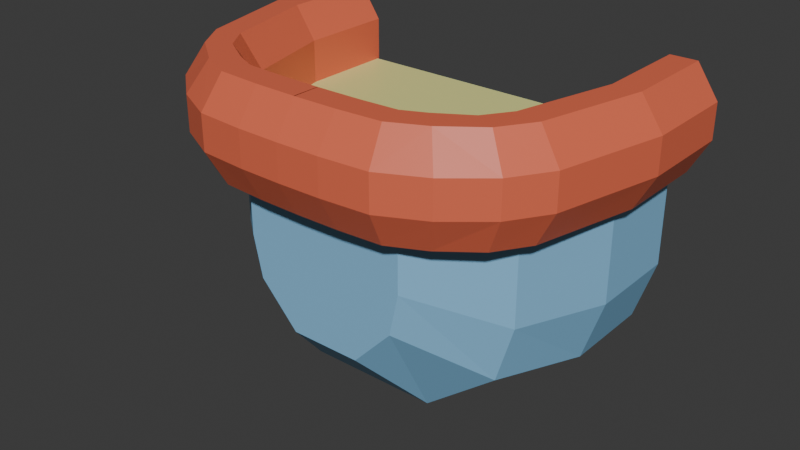 # Source: hull-stern.blend  (saved by Blender 4.5.90; exported with 4.5.12 LTS)
import bpy
from mathutils import Matrix  # noqa: F401  (used for matrix-valued properties, if any)

bpy.ops.wm.read_factory_settings(use_empty=True)
scene = bpy.context.scene
scene.name = 'Scene'

# ---- materials (node trees are filled in below, after node groups)
mat_primary = bpy.data.materials.new('primary')
mat_detail = bpy.data.materials.new('detail')
mat_secondary = bpy.data.materials.new('secondary')

# ---- material node trees
mat_primary.use_nodes = True; mat_primary.node_tree.nodes.clear()
_N = mat_primary.node_tree.nodes; _L = mat_primary.node_tree.links
n0 = _N.new('ShaderNodeBsdfPrincipled'); n0.name = 'Principled BSDF'; n0.location = (-200, 100)
n0.inputs[0].default_value = (0.2441, 0.538, 0.8, 1.0)
n0.inputs[10].default_value = 0.005
n1 = _N.new('ShaderNodeOutputMaterial'); n1.name = 'Material Output'; n1.location = (200, 100)
_L.new(n0.outputs[0], n1.inputs[0])
n1.is_active_output = True
mat_detail.use_nodes = True; mat_detail.node_tree.nodes.clear()
_N = mat_detail.node_tree.nodes; _L = mat_detail.node_tree.links
n0 = _N.new('ShaderNodeBsdfPrincipled'); n0.name = 'Principled BSDF'; n0.location = (-200, 100)
n0.inputs[0].default_value = (0.8, 0.1543, 0.07715, 1.0)
n0.inputs[10].default_value = 0.005
n1 = _N.new('ShaderNodeOutputMaterial'); n1.name = 'Material Output'; n1.location = (200, 100)
_L.new(n0.outputs[0], n1.inputs[0])
n1.is_active_output = True
mat_secondary.use_nodes = True; mat_secondary.node_tree.nodes.clear()
_N = mat_secondary.node_tree.nodes; _L = mat_secondary.node_tree.links
n0 = _N.new('ShaderNodeBsdfPrincipled'); n0.name = 'Principled BSDF'; n0.location = (-200, 100)
n0.inputs[0].default_value = (0.7918, 0.8, 0.293, 1.0)
n0.inputs[10].default_value = 0.005
n1 = _N.new('ShaderNodeOutputMaterial'); n1.name = 'Material Output'; n1.location = (200, 100)
_L.new(n0.outputs[0], n1.inputs[0])
n1.is_active_output = True

# ---- world
world_world = bpy.data.worlds.new('World'); scene.world = world_world
world_world.use_nodes = True; world_world.node_tree.nodes.clear()
_N = world_world.node_tree.nodes; _L = world_world.node_tree.links
n0 = _N.new('ShaderNodeOutputWorld'); n0.name = 'World Output'; n0.location = (200, 100)
n1 = _N.new('ShaderNodeBackground'); n1.name = 'Background'; n1.location = (-200, 100)
n1.inputs[0].default_value = (0.05088, 0.05088, 0.05088, 1.0)
_L.new(n1.outputs[0], n0.inputs[0])
n0.is_active_output = True
world_world.color = (0.05088, 0.05088, 0.05088)
world_world.sun_shadow_jitter_overblur = 0.0

# ---- meshes
me_cube = bpy.data.meshes.new('Cube')
me_cube.from_pydata([(-0.571, -1.893, -0.5903), (-1.341, -1.893, 2.072), (-1.277, 2.107, -1.909), (-3.0, 2.107, 2.084), (0.571, -1.893, -0.5903), (1.341, -1.893, 2.072), (1.277, 2.107, -1.909), (3.0, 2.107, 2.084), (-1.341, -1.893, 0.7413), (-3.0, 2.107, 0.0914), (3.0, 2.107, 0.0914), (1.341, -1.893, 0.7413), (-2.271e-08, 2.107, -1.909), (-2.271e-08, 2.107, 2.084), (-2.643e-08, -1.893, -0.5903), (-2.643e-08, -1.893, 2.072), (-2.271e-08, -1.893, 0.7413), (-2.271e-08, 2.107, 0.0914), (-2.672, 2.107, -0.9086), (2.672, 2.107, -0.9086), (1.195, -1.893, 0.07551), (-1.195, -1.893, 0.07551), (-2.271e-08, 2.107, -0.9086), (-2.271e-08, -1.893, 0.07551), (-1.065, -0.8929, -1.644), (-2.503, -0.8929, 2.084), (1.065, -0.8929, -1.644), (2.503, -0.8929, 2.084), (2.503, -0.8929, 0.2112), (-2.503, -0.8929, 0.2112), (-2.271e-08, -0.8929, -1.644), (-2.229, -0.8929, -0.7164), (2.229, -0.8929, -0.7164), (-3.0, 0.6071, 2.084), (1.277, 0.6071, -1.909), (-3.0, 0.6071, 0.0914), (-2.672, 0.6071, -0.9086), (-1.277, 0.6071, -1.909), (3.0, 0.6071, 2.084), (3.0, 0.6071, 0.0914), (-2.271e-08, 0.6071, -1.909), (2.672, 0.6071, -0.9086)], [], [(35, 33, 3, 9), (17, 13, 7, 10), (28, 27, 5, 11), (16, 15, 1, 8), (30, 26, 4, 14), (23, 16, 8, 21), (32, 28, 11, 20), (22, 17, 10, 19), (36, 35, 9, 18), (18, 9, 17, 22), (20, 11, 16, 23), (24, 30, 14, 0), (11, 5, 15, 16), (9, 3, 13, 17), (4, 20, 23, 14), (2, 18, 22, 12), (37, 36, 18, 2), (12, 22, 19, 6), (26, 32, 20, 4), (14, 23, 21, 0), (34, 41, 32, 26), (0, 21, 31, 24), (37, 40, 30, 24), (21, 8, 29, 31), (41, 39, 28, 32), (40, 34, 26, 30), (39, 38, 27, 28), (8, 1, 25, 29), (10, 7, 38, 39), (12, 6, 34, 40), (19, 10, 39, 41), (2, 12, 40, 37), (6, 19, 41, 34), (24, 31, 36, 37), (31, 29, 35, 36), (29, 25, 33, 35)])
_uv = me_cube.uv_layers.new(name='UVMap')
_uv.uv.foreach_set('vector', [0.5, 0.1562, 0.625, 0.1562, 0.625, 0.25, 0.5, 0.25, 0.5, 0.375, 0.625, 0.375, 0.625, 0.5, 0.5, 0.5, 0.5, 0.6875, 0.625, 0.6875, 0.625, 0.75, 0.5, 0.75, 0.5, 0.875, 0.625, 0.875, 0.625, 1.0, 0.5, 1.0, 0.25, 0.6875, 0.375, 0.6875, 0.375, 0.75, 0.25, 0.75, 0.4375, 0.875, 0.5, 0.875, 0.5, 1.0, 0.4375, 1.0, 0.4375, 0.6875, 0.5, 0.6875, 0.5, 0.75, 0.4375, 0.75, 0.4375, 0.375, 0.5, 0.375, 0.5, 0.5, 0.4375, 0.5, 0.4375, 0.1562, 0.5, 0.1562, 0.5, 0.25, 0.4375, 0.25, 0.4375, 0.25, 0.5, 0.25, 0.5, 0.375, 0.4375, 0.375, 0.4375, 0.75, 0.5, 0.75, 0.5, 0.875, 0.4375, 0.875, 0.125, 0.6875, 0.25, 0.6875, 0.25, 0.75, 0.125, 0.75, 0.5, 0.75, 0.625, 0.75, 0.625, 0.875, 0.5, 0.875, 0.5, 0.25, 0.625, 0.25, 0.625, 0.375, 0.5, 0.375, 0.375, 0.75, 0.4375, 0.75, 0.4375, 0.875, 0.375, 0.875, 0.375, 0.25, 0.4375, 0.25, 0.4375, 0.375, 0.375, 0.375, 0.375, 0.1562, 0.4375, 0.1562, 0.4375, 0.25, 0.375, 0.25, 0.375, 0.375, 0.4375, 0.375, 0.4375, 0.5, 0.375, 0.5, 0.375, 0.6875, 0.4375, 0.6875, 0.4375, 0.75, 0.375, 0.75, 0.375, 0.875, 0.4375, 0.875, 0.4375, 1.0, 0.375, 1.0, 0.375, 0.5938, 0.4375, 0.5938, 0.4375, 0.6875, 0.375, 0.6875, 0.375, 0.0, 0.4375, 0.0, 0.4375, 0.0625, 0.375, 0.0625, 0.125, 0.5938, 0.25, 0.5938, 0.25, 0.6875, 0.125, 0.6875, 0.4375, 0.0, 0.5, 0.0, 0.5, 0.0625, 0.4375, 0.0625, 0.4375, 0.5938, 0.5, 0.5938, 0.5, 0.6875, 0.4375, 0.6875, 0.25, 0.5938, 0.375, 0.5938, 0.375, 0.6875, 0.25, 0.6875, 0.5, 0.5938, 0.625, 0.5938, 0.625, 0.6875, 0.5, 0.6875, 0.5, 0.0, 0.625, 0.0, 0.625, 0.0625, 0.5, 0.0625, 0.5, 0.5, 0.625, 0.5, 0.625, 0.5938, 0.5, 0.5938, 0.25, 0.5, 0.375, 0.5, 0.375, 0.5938, 0.25, 0.5938, 0.4375, 0.5, 0.5, 0.5, 0.5, 0.5938, 0.4375, 0.5938, 0.125, 0.5, 0.25, 0.5, 0.25, 0.5938, 0.125, 0.5938, 0.375, 0.5, 0.4375, 0.5, 0.4375, 0.5938, 0.375, 0.5938, 0.375, 0.0625, 0.4375, 0.0625, 0.4375, 0.1562, 0.375, 0.1562, 0.4375, 0.0625, 0.5, 0.0625, 0.5, 0.1562, 0.4375, 0.1562, 0.5, 0.0625, 0.625, 0.0625, 0.625, 0.1562, 0.5, 0.1562])
me_cube.materials.append(mat_primary)
me_cube.update()
me_cube_001 = bpy.data.meshes.new('Cube.001')
me_cube_001.from_pydata([(-1.937, -1.099, -0.8224), (-3.245, 3.032, -0.8224), (-1.396, -0.5051, -0.8224), (-2.442, 3.032, -0.8224), (-1.913, -1.073, 0.7982), (-2.145, -1.328, 0.2957), (-3.21, 3.032, 0.7982), (-3.555, 3.032, 0.2957), (-1.628, -0.7603, 0.7982), (-1.396, -0.5051, 0.2957), (-2.787, 3.032, 0.7982), (-2.442, 3.032, 0.2957), (-1.396, -0.5051, -0.2634), (-2.145, -1.328, -0.2634), (-3.555, 3.032, -0.2634), (-2.442, 3.032, -0.2634), (-2.999, 3.032, -0.8224), (-1.771, -0.9166, -0.8224), (-2.999, 3.032, 0.7982), (-2.999, 3.032, 0.2957), (-1.771, -0.9166, 0.7982), (-0.6854, -0.6078, -0.8224), (-2.999, 3.032, -0.2634), (-0.6851, -1.411, -0.8224), (-3.245, 1.498, -0.8224), (-2.442, 1.498, -0.8224), (-3.21, 1.498, 0.7982), (-3.555, 1.498, 0.2957), (-2.787, 1.498, 0.7982), (-2.442, 1.498, 0.2957), (-2.442, 1.498, -0.2634), (-3.555, 1.498, -0.2634), (-2.999, 1.498, 0.7982), (-2.999, 1.498, -0.8224), (-2.84, -0.154, -0.8224), (-3.143, -0.2195, 0.2957), (-2.392, -0.05726, 0.7982), (-2.055, 0.01566, -0.2634), (-2.599, -0.1019, 0.7982), (-2.599, -0.1019, -0.8224), (-2.055, 0.01566, -0.8224), (-2.805, -0.1466, 0.7982), (-2.055, 0.01566, 0.2957), (-3.143, -0.2195, -0.2634), (-1.385, -1.365, -0.8224), (-1.198, -0.5836, -0.8224), (-1.377, -1.331, 0.7982), (-1.457, -1.666, 0.2957), (-1.279, -0.9192, 0.7982), (-1.198, -0.5836, 0.2957), (-1.198, -0.5836, -0.2634), (-1.457, -1.666, -0.2634), (-1.328, -1.125, -0.8224), (-1.328, -1.125, 0.7982), (0.006834, -1.422, -0.8224), (0.002986, -0.6184, -0.8224), (-0.6851, -1.376, 0.7982), (-0.685, -1.721, 0.2957), (-0.6853, -0.9529, 0.7982), (-0.6854, -0.6078, 0.2957), (-0.6854, -0.6078, -0.2634), (-0.685, -1.721, -0.2634), (-0.6852, -1.164, -0.8224), (-0.6852, -1.164, 0.7982), (-2.757, -0.8196, 0.2957), (-2.501, -0.6722, -0.8224), (0.006665, -1.386, 0.7982), (0.008318, -1.732, 0.2957), (0.004639, -0.9635, 0.7982), (0.002986, -0.6184, 0.2957), (0.002986, -0.6184, -0.2634), (0.008318, -1.732, -0.2634), (0.005652, -1.175, -0.8224), (0.005652, -1.175, 0.7982), (0.005652, -1.175, 0.2957), (0.005652, -1.175, -0.2634), (-2.123, -0.4545, 0.7982), (-1.838, -0.2904, -0.2634), (-2.297, -0.555, 0.7982), (-2.297, -0.555, -0.8224), (-1.838, -0.2904, -0.8224), (-2.472, -0.6555, 0.7982), (-1.838, -0.2904, 0.2957), (-2.757, -0.8196, -0.2634), (1.937, -1.099, -0.8224), (3.245, 3.032, -0.8224), (1.396, -0.5051, -0.8224), (2.442, 3.032, -0.8224), (1.913, -1.073, 0.7982), (2.145, -1.328, 0.2957), (3.21, 3.032, 0.7982), (3.555, 3.032, 0.2957), (1.628, -0.7603, 0.7982), (1.396, -0.5051, 0.2957), (2.787, 3.032, 0.7982), (2.442, 3.032, 0.2957), (1.396, -0.5051, -0.2634), (2.145, -1.328, -0.2634), (3.555, 3.032, -0.2634), (2.442, 3.032, -0.2634), (2.999, 3.032, -0.8224), (1.771, -0.9166, -0.8224), (2.999, 3.032, 0.7982), (2.999, 3.032, 0.2957), (1.771, -0.9166, 0.7982), (0.6854, -0.6078, -0.8224), (2.999, 3.032, -0.2634), (0.6851, -1.411, -0.8224), (3.245, 1.498, -0.8224), (2.442, 1.498, -0.8224), (3.21, 1.498, 0.7982), (3.555, 1.498, 0.2957), (2.787, 1.498, 0.7982), (2.442, 1.498, 0.2957), (2.442, 1.498, -0.2634), (3.555, 1.498, -0.2634), (2.999, 1.498, 0.7982), (2.999, 1.498, -0.8224), (2.84, -0.154, -0.8224), (3.143, -0.2195, 0.2957), (2.392, -0.05726, 0.7982), (2.055, 0.01566, -0.2634), (2.599, -0.1019, 0.7982), (2.599, -0.1019, -0.8224), (2.055, 0.01566, -0.8224), (2.805, -0.1466, 0.7982), (2.055, 0.01566, 0.2957), (3.143, -0.2195, -0.2634), (1.385, -1.365, -0.8224), (1.198, -0.5836, -0.8224), (1.377, -1.331, 0.7982), (1.457, -1.666, 0.2957), (1.279, -0.9192, 0.7982), (1.198, -0.5836, 0.2957), (1.198, -0.5836, -0.2634), (1.457, -1.666, -0.2634), (1.328, -1.125, -0.8224), (1.328, -1.125, 0.7982), (-0.006833, -1.422, -0.8224), (-0.002986, -0.6184, -0.8224), (0.6851, -1.376, 0.7982), (0.685, -1.721, 0.2957), (0.6853, -0.9529, 0.7982), (0.6854, -0.6078, 0.2957), (0.6854, -0.6078, -0.2634), (0.685, -1.721, -0.2634), (0.6852, -1.164, -0.8224), (0.6852, -1.164, 0.7982), (2.757, -0.8196, 0.2957), (2.501, -0.6722, -0.8224), (-0.006665, -1.386, 0.7982), (-0.008318, -1.732, 0.2957), (-0.004639, -0.9635, 0.7982), (-0.002986, -0.6184, 0.2957), (-0.002986, -0.6184, -0.2634), (-0.008318, -1.732, -0.2634), (-0.005652, -1.175, -0.8224), (-0.005652, -1.175, 0.7982), (-0.005652, -1.175, 0.2957), (-0.005652, -1.175, -0.2634), (2.123, -0.4545, 0.7982), (1.838, -0.2904, -0.2634), (2.297, -0.555, 0.7982), (2.297, -0.555, -0.8224), (1.838, -0.2904, -0.8224), (2.472, -0.6555, 0.7982), (1.838, -0.2904, 0.2957), (2.757, -0.8196, -0.2634)], [], [(79, 80, 2, 17), (26, 6, 7, 27), (18, 10, 11, 19), (76, 8, 9, 82), (0, 17, 52, 44), (9, 8, 48, 49), (31, 27, 7, 14), (78, 81, 4, 20), (22, 19, 11, 15), (77, 82, 9, 12), (80, 77, 12, 2), (16, 22, 15, 3), (24, 31, 14, 1), (8, 20, 53, 48), (5, 13, 51, 47), (1, 14, 22, 16), (14, 7, 19, 22), (76, 78, 20, 8), (4, 5, 47, 46), (20, 4, 46, 53), (6, 18, 19, 7), (65, 79, 17, 0), (1, 16, 33, 24), (10, 18, 32, 28), (34, 43, 31, 24), (3, 15, 30, 25), (15, 11, 29, 30), (18, 6, 26, 32), (43, 35, 27, 31), (10, 28, 29, 11), (41, 26, 27, 35), (16, 3, 25, 33), (81, 41, 35, 64), (83, 64, 35, 43), (65, 83, 43, 34), (24, 33, 39, 34), (28, 32, 38, 36), (25, 30, 37, 40), (30, 29, 42, 37), (32, 26, 41, 38), (28, 36, 42, 29), (33, 25, 40, 39), (52, 45, 21, 62), (44, 52, 62, 23), (53, 46, 56, 63), (51, 44, 23, 61), (49, 48, 58, 59), (50, 49, 59, 60), (12, 9, 49, 50), (17, 2, 45, 52), (2, 12, 50, 45), (13, 0, 44, 51), (21, 60, 70, 55), (62, 21, 55, 72), (23, 62, 72, 54), (63, 56, 66, 73), (61, 23, 54, 71), (59, 58, 68, 69), (45, 50, 60, 21), (48, 53, 63, 58), (46, 47, 57, 56), (47, 51, 61, 57), (73, 66, 67, 74), (75, 74, 67, 71), (72, 75, 71, 54), (55, 70, 75, 72), (70, 69, 74, 75), (68, 73, 74, 69), (58, 63, 73, 68), (56, 57, 67, 66), (57, 61, 71, 67), (60, 59, 69, 70), (0, 13, 83, 65), (13, 5, 64, 83), (4, 81, 64, 5), (34, 39, 79, 65), (36, 38, 78, 76), (40, 37, 77, 80), (37, 42, 82, 77), (38, 41, 81, 78), (36, 76, 82, 42), (39, 40, 80, 79), (163, 101, 86, 164), (110, 111, 91, 90), (102, 103, 95, 94), (160, 166, 93, 92), (84, 128, 136, 101), (93, 133, 132, 92), (115, 98, 91, 111), (162, 104, 88, 165), (106, 99, 95, 103), (161, 96, 93, 166), (164, 86, 96, 161), (100, 87, 99, 106), (108, 85, 98, 115), (92, 132, 137, 104), (89, 131, 135, 97), (85, 100, 106, 98), (98, 106, 103, 91), (160, 92, 104, 162), (88, 130, 131, 89), (104, 137, 130, 88), (90, 91, 103, 102), (149, 84, 101, 163), (85, 108, 117, 100), (94, 112, 116, 102), (118, 108, 115, 127), (87, 109, 114, 99), (99, 114, 113, 95), (102, 116, 110, 90), (127, 115, 111, 119), (94, 95, 113, 112), (125, 119, 111, 110), (100, 117, 109, 87), (165, 148, 119, 125), (167, 127, 119, 148), (149, 118, 127, 167), (108, 118, 123, 117), (112, 120, 122, 116), (109, 124, 121, 114), (114, 121, 126, 113), (116, 122, 125, 110), (112, 113, 126, 120), (117, 123, 124, 109), (136, 146, 105, 129), (128, 107, 146, 136), (137, 147, 140, 130), (135, 145, 107, 128), (133, 143, 142, 132), (134, 144, 143, 133), (96, 134, 133, 93), (101, 136, 129, 86), (86, 129, 134, 96), (97, 135, 128, 84), (105, 139, 154, 144), (146, 156, 139, 105), (107, 138, 156, 146), (147, 157, 150, 140), (145, 155, 138, 107), (143, 153, 152, 142), (129, 105, 144, 134), (132, 142, 147, 137), (130, 140, 141, 131), (131, 141, 145, 135), (157, 158, 151, 150), (159, 155, 151, 158), (156, 138, 155, 159), (139, 156, 159, 154), (154, 159, 158, 153), (152, 153, 158, 157), (142, 152, 157, 147), (140, 150, 151, 141), (141, 151, 155, 145), (144, 154, 153, 143), (84, 149, 167, 97), (97, 167, 148, 89), (88, 89, 148, 165), (118, 149, 163, 123), (120, 160, 162, 122), (124, 164, 161, 121), (121, 161, 166, 126), (122, 162, 165, 125), (120, 126, 166, 160), (123, 163, 164, 124)])
_uv = me_cube_001.uv_layers.new(name='UVMap')
_uv.uv.foreach_set('vector', [0.25, 0.7183, 0.375, 0.7183, 0.375, 0.75, 0.25, 0.75, 0.7975, 0.5996, 0.7975, 0.5211, 0.875, 0.5, 0.875, 0.5945, 0.75, 0.5211, 0.7025, 0.5211, 0.5669, 0.5, 0.7209, 0.5, 0.7025, 0.7026, 0.7025, 0.7289, 0.5669, 0.75, 0.5669, 0.7183, 0.125, 0.75, 0.25, 0.75, 0.25, 0.75, 0.125, 0.75, 0.5669, 0.75, 0.7025, 0.7289, 0.7025, 0.7289, 0.5669, 0.75, 0.4612, 0.1555, 0.5475, 0.1555, 0.5475, 0.25, 0.4612, 0.25, 0.75, 0.7026, 0.7975, 0.7026, 0.7975, 0.7289, 0.75, 0.7289, 0.4661, 0.375, 0.5572, 0.375, 0.5669, 0.5, 0.4709, 0.5, 0.4709, 0.7183, 0.5669, 0.7183, 0.5669, 0.75, 0.4709, 0.75, 0.375, 0.7183, 0.4709, 0.7183, 0.4709, 0.75, 0.375, 0.75, 0.375, 0.375, 0.4661, 0.375, 0.4709, 0.5, 0.375, 0.5, 0.375, 0.1555, 0.4612, 0.1555, 0.4612, 0.25, 0.375, 0.25, 0.7025, 0.7289, 0.75, 0.7289, 0.75, 0.7289, 0.7025, 0.7289, 0.5475, 0.0, 0.4612, 0.0, 0.4612, 0.0, 0.5475, 0.0, 0.375, 0.25, 0.4612, 0.25, 0.4661, 0.375, 0.375, 0.375, 0.4612, 0.25, 0.5475, 0.25, 0.5572, 0.375, 0.4661, 0.375, 0.7025, 0.7026, 0.75, 0.7026, 0.75, 0.7289, 0.7025, 0.7289, 0.7975, 0.7289, 0.875, 0.75, 0.875, 0.75, 0.7975, 0.7289, 0.75, 0.7289, 0.7975, 0.7289, 0.7975, 0.7289, 0.75, 0.7289, 0.7975, 0.5211, 0.75, 0.5211, 0.7209, 0.5, 0.875, 0.5, 0.125, 0.7183, 0.25, 0.7183, 0.25, 0.75, 0.125, 0.75, 0.125, 0.5, 0.25, 0.5, 0.25, 0.5945, 0.125, 0.5945, 0.7025, 0.5211, 0.75, 0.5211, 0.75, 0.5996, 0.7025, 0.5996, 0.375, 0.06337, 0.4612, 0.06337, 0.4612, 0.1555, 0.375, 0.1555, 0.375, 0.5, 0.4709, 0.5, 0.4709, 0.5945, 0.375, 0.5945, 0.4709, 0.5, 0.5669, 0.5, 0.5669, 0.5945, 0.4709, 0.5945, 0.75, 0.5211, 0.7975, 0.5211, 0.7975, 0.5996, 0.75, 0.5996, 0.4612, 0.06337, 0.5475, 0.06337, 0.5475, 0.1555, 0.4612, 0.1555, 0.7025, 0.5211, 0.7025, 0.5996, 0.5669, 0.5945, 0.5669, 0.5, 0.7975, 0.6762, 0.7975, 0.5996, 0.875, 0.5945, 0.875, 0.6866, 0.25, 0.5, 0.375, 0.5, 0.375, 0.5945, 0.25, 0.5945, 0.7975, 0.7026, 0.7975, 0.6762, 0.875, 0.6866, 0.875, 0.7183, 0.4612, 0.03168, 0.5475, 0.03168, 0.5475, 0.06337, 0.4612, 0.06337, 0.375, 0.03168, 0.4612, 0.03168, 0.4612, 0.06337, 0.375, 0.06337, 0.125, 0.5945, 0.25, 0.5945, 0.25, 0.6866, 0.125, 0.6866, 0.7025, 0.5996, 0.75, 0.5996, 0.75, 0.6762, 0.7025, 0.6762, 0.375, 0.5945, 0.4709, 0.5945, 0.4709, 0.6866, 0.375, 0.6866, 0.4709, 0.5945, 0.5669, 0.5945, 0.5669, 0.6866, 0.4709, 0.6866, 0.75, 0.5996, 0.7975, 0.5996, 0.7975, 0.6762, 0.75, 0.6762, 0.7025, 0.5996, 0.7025, 0.6762, 0.5669, 0.6866, 0.5669, 0.5945, 0.25, 0.5945, 0.375, 0.5945, 0.375, 0.6866, 0.25, 0.6866, 0.25, 0.75, 0.375, 0.75, 0.375, 0.75, 0.25, 0.75, 0.125, 0.75, 0.25, 0.75, 0.25, 0.75, 0.125, 0.75, 0.75, 0.7289, 0.7975, 0.7289, 0.7975, 0.7289, 0.75, 0.7289, 0.4612, 0.0, 0.375, 0.0, 0.375, 0.0, 0.4612, 0.0, 0.5669, 0.75, 0.7025, 0.7289, 0.7025, 0.7289, 0.5669, 0.75, 0.4709, 0.75, 0.5669, 0.75, 0.5669, 0.75, 0.4709, 0.75, 0.4709, 0.75, 0.5669, 0.75, 0.5669, 0.75, 0.4709, 0.75, 0.25, 0.75, 0.375, 0.75, 0.375, 0.75, 0.25, 0.75, 0.375, 0.75, 0.4709, 0.75, 0.4709, 0.75, 0.375, 0.75, 0.4612, 0.0, 0.375, 0.0, 0.375, 0.0, 0.4612, 0.0, 0.375, 0.75, 0.4709, 0.75, 0.4709, 0.75, 0.375, 0.75, 0.25, 0.75, 0.375, 0.75, 0.375, 0.75, 0.25, 0.75, 0.125, 0.75, 0.25, 0.75, 0.25, 0.75, 0.125, 0.75, 0.75, 0.7289, 0.7975, 0.7289, 0.7975, 0.7289, 0.75, 0.7289, 0.4612, 0.0, 0.375, 0.0, 0.375, 0.0, 0.4612, 0.0, 0.5669, 0.75, 0.7025, 0.7289, 0.7025, 0.7289, 0.5669, 0.75, 0.375, 0.75, 0.4709, 0.75, 0.4709, 0.75, 0.375, 0.75, 0.7025, 0.7289, 0.75, 0.7289, 0.75, 0.7289, 0.7025, 0.7289, 0.7975, 0.7289, 0.875, 0.75, 0.875, 0.75, 0.7975, 0.7289, 0.5475, 0.0, 0.4612, 0.0, 0.4612, 0.0, 0.5475, 0.0, 0.75, 0.7289, 0.7975, 0.7289, 0.875, 0.75, 0.7209, 0.75, 0.4661, 0.875, 0.5572, 0.875, 0.5475, 1.0, 0.4612, 1.0, 0.375, 0.875, 0.4661, 0.875, 0.4612, 1.0, 0.375, 1.0, 0.375, 0.75, 0.4709, 0.75, 0.4661, 0.875, 0.375, 0.875, 0.4709, 0.75, 0.5669, 0.75, 0.5572, 0.875, 0.4661, 0.875, 0.7025, 0.7289, 0.75, 0.7289, 0.7209, 0.75, 0.5669, 0.75, 0.7025, 0.7289, 0.75, 0.7289, 0.75, 0.7289, 0.7025, 0.7289, 0.7975, 0.7289, 0.875, 0.75, 0.875, 0.75, 0.7975, 0.7289, 0.5475, 0.0, 0.4612, 0.0, 0.4612, 0.0, 0.5475, 0.0, 0.4709, 0.75, 0.5669, 0.75, 0.5669, 0.75, 0.4709, 0.75, 0.375, 0.0, 0.4612, 0.0, 0.4612, 0.03168, 0.375, 0.03168, 0.4612, 0.0, 0.5475, 0.0, 0.5475, 0.03168, 0.4612, 0.03168, 0.7975, 0.7289, 0.7975, 0.7026, 0.875, 0.7183, 0.875, 0.75, 0.125, 0.6866, 0.25, 0.6866, 0.25, 0.7183, 0.125, 0.7183, 0.7025, 0.6762, 0.75, 0.6762, 0.75, 0.7026, 0.7025, 0.7026, 0.375, 0.6866, 0.4709, 0.6866, 0.4709, 0.7183, 0.375, 0.7183, 0.4709, 0.6866, 0.5669, 0.6866, 0.5669, 0.7183, 0.4709, 0.7183, 0.75, 0.6762, 0.7975, 0.6762, 0.7975, 0.7026, 0.75, 0.7026, 0.7025, 0.6762, 0.7025, 0.7026, 0.5669, 0.7183, 0.5669, 0.6866, 0.25, 0.6866, 0.375, 0.6866, 0.375, 0.7183, 0.25, 0.7183, 0.25, 0.7183, 0.25, 0.75, 0.375, 0.75, 0.375, 0.7183, 0.7975, 0.5996, 0.875, 0.5945, 0.875, 0.5, 0.7975, 0.5211, 0.75, 0.5211, 0.7209, 0.5, 0.5669, 0.5, 0.7025, 0.5211, 0.7025, 0.7026, 0.5669, 0.7183, 0.5669, 0.75, 0.7025, 0.7289, 0.125, 0.75, 0.125, 0.75, 0.25, 0.75, 0.25, 0.75, 0.5669, 0.75, 0.5669, 0.75, 0.7025, 0.7289, 0.7025, 0.7289, 0.4612, 0.1555, 0.4612, 0.25, 0.5475, 0.25, 0.5475, 0.1555, 0.75, 0.7026, 0.75, 0.7289, 0.7975, 0.7289, 0.7975, 0.7026, 0.4661, 0.375, 0.4709, 0.5, 0.5669, 0.5, 0.5572, 0.375, 0.4709, 0.7183, 0.4709, 0.75, 0.5669, 0.75, 0.5669, 0.7183, 0.375, 0.7183, 0.375, 0.75, 0.4709, 0.75, 0.4709, 0.7183, 0.375, 0.375, 0.375, 0.5, 0.4709, 0.5, 0.4661, 0.375, 0.375, 0.1555, 0.375, 0.25, 0.4612, 0.25, 0.4612, 0.1555, 0.7025, 0.7289, 0.7025, 0.7289, 0.75, 0.7289, 0.75, 0.7289, 0.5475, 0.0, 0.5475, 0.0, 0.4612, 0.0, 0.4612, 0.0, 0.375, 0.25, 0.375, 0.375, 0.4661, 0.375, 0.4612, 0.25, 0.4612, 0.25, 0.4661, 0.375, 0.5572, 0.375, 0.5475, 0.25, 0.7025, 0.7026, 0.7025, 0.7289, 0.75, 0.7289, 0.75, 0.7026, 0.7975, 0.7289, 0.7975, 0.7289, 0.875, 0.75, 0.875, 0.75, 0.75, 0.7289, 0.75, 0.7289, 0.7975, 0.7289, 0.7975, 0.7289, 0.7975, 0.5211, 0.875, 0.5, 0.7209, 0.5, 0.75, 0.5211, 0.125, 0.7183, 0.125, 0.75, 0.25, 0.75, 0.25, 0.7183, 0.125, 0.5, 0.125, 0.5945, 0.25, 0.5945, 0.25, 0.5, 0.7025, 0.5211, 0.7025, 0.5996, 0.75, 0.5996, 0.75, 0.5211, 0.375, 0.06337, 0.375, 0.1555, 0.4612, 0.1555, 0.4612, 0.06337, 0.375, 0.5, 0.375, 0.5945, 0.4709, 0.5945, 0.4709, 0.5, 0.4709, 0.5, 0.4709, 0.5945, 0.5669, 0.5945, 0.5669, 0.5, 0.75, 0.5211, 0.75, 0.5996, 0.7975, 0.5996, 0.7975, 0.5211, 0.4612, 0.06337, 0.4612, 0.1555, 0.5475, 0.1555, 0.5475, 0.06337, 0.7025, 0.5211, 0.5669, 0.5, 0.5669, 0.5945, 0.7025, 0.5996, 0.7975, 0.6762, 0.875, 0.6866, 0.875, 0.5945, 0.7975, 0.5996, 0.25, 0.5, 0.25, 0.5945, 0.375, 0.5945, 0.375, 0.5, 0.7975, 0.7026, 0.875, 0.7183, 0.875, 0.6866, 0.7975, 0.6762, 0.4612, 0.03168, 0.4612, 0.06337, 0.5475, 0.06337, 0.5475, 0.03168, 0.375, 0.03168, 0.375, 0.06337, 0.4612, 0.06337, 0.4612, 0.03168, 0.125, 0.5945, 0.125, 0.6866, 0.25, 0.6866, 0.25, 0.5945, 0.7025, 0.5996, 0.7025, 0.6762, 0.75, 0.6762, 0.75, 0.5996, 0.375, 0.5945, 0.375, 0.6866, 0.4709, 0.6866, 0.4709, 0.5945, 0.4709, 0.5945, 0.4709, 0.6866, 0.5669, 0.6866, 0.5669, 0.5945, 0.75, 0.5996, 0.75, 0.6762, 0.7975, 0.6762, 0.7975, 0.5996, 0.7025, 0.5996, 0.5669, 0.5945, 0.5669, 0.6866, 0.7025, 0.6762, 0.25, 0.5945, 0.25, 0.6866, 0.375, 0.6866, 0.375, 0.5945, 0.25, 0.75, 0.25, 0.75, 0.375, 0.75, 0.375, 0.75, 0.125, 0.75, 0.125, 0.75, 0.25, 0.75, 0.25, 0.75, 0.75, 0.7289, 0.75, 0.7289, 0.7975, 0.7289, 0.7975, 0.7289, 0.4612, 0.0, 0.4612, 0.0, 0.375, 0.0, 0.375, 0.0, 0.5669, 0.75, 0.5669, 0.75, 0.7025, 0.7289, 0.7025, 0.7289, 0.4709, 0.75, 0.4709, 0.75, 0.5669, 0.75, 0.5669, 0.75, 0.4709, 0.75, 0.4709, 0.75, 0.5669, 0.75, 0.5669, 0.75, 0.25, 0.75, 0.25, 0.75, 0.375, 0.75, 0.375, 0.75, 0.375, 0.75, 0.375, 0.75, 0.4709, 0.75, 0.4709, 0.75, 0.4612, 0.0, 0.4612, 0.0, 0.375, 0.0, 0.375, 0.0, 0.375, 0.75, 0.375, 0.75, 0.4709, 0.75, 0.4709, 0.75, 0.25, 0.75, 0.25, 0.75, 0.375, 0.75, 0.375, 0.75, 0.125, 0.75, 0.125, 0.75, 0.25, 0.75, 0.25, 0.75, 0.75, 0.7289, 0.75, 0.7289, 0.7975, 0.7289, 0.7975, 0.7289, 0.4612, 0.0, 0.4612, 0.0, 0.375, 0.0, 0.375, 0.0, 0.5669, 0.75, 0.5669, 0.75, 0.7025, 0.7289, 0.7025, 0.7289, 0.375, 0.75, 0.375, 0.75, 0.4709, 0.75, 0.4709, 0.75, 0.7025, 0.7289, 0.7025, 0.7289, 0.75, 0.7289, 0.75, 0.7289, 0.7975, 0.7289, 0.7975, 0.7289, 0.875, 0.75, 0.875, 0.75, 0.5475, 0.0, 0.5475, 0.0, 0.4612, 0.0, 0.4612, 0.0, 0.75, 0.7289, 0.7209, 0.75, 0.875, 0.75, 0.7975, 0.7289, 0.4661, 0.875, 0.4612, 1.0, 0.5475, 1.0, 0.5572, 0.875, 0.375, 0.875, 0.375, 1.0, 0.4612, 1.0, 0.4661, 0.875, 0.375, 0.75, 0.375, 0.875, 0.4661, 0.875, 0.4709, 0.75, 0.4709, 0.75, 0.4661, 0.875, 0.5572, 0.875, 0.5669, 0.75, 0.7025, 0.7289, 0.5669, 0.75, 0.7209, 0.75, 0.75, 0.7289, 0.7025, 0.7289, 0.7025, 0.7289, 0.75, 0.7289, 0.75, 0.7289, 0.7975, 0.7289, 0.7975, 0.7289, 0.875, 0.75, 0.875, 0.75, 0.5475, 0.0, 0.5475, 0.0, 0.4612, 0.0, 0.4612, 0.0, 0.4709, 0.75, 0.4709, 0.75, 0.5669, 0.75, 0.5669, 0.75, 0.375, 0.0, 0.375, 0.03168, 0.4612, 0.03168, 0.4612, 0.0, 0.4612, 0.0, 0.4612, 0.03168, 0.5475, 0.03168, 0.5475, 0.0, 0.7975, 0.7289, 0.875, 0.75, 0.875, 0.7183, 0.7975, 0.7026, 0.125, 0.6866, 0.125, 0.7183, 0.25, 0.7183, 0.25, 0.6866, 0.7025, 0.6762, 0.7025, 0.7026, 0.75, 0.7026, 0.75, 0.6762, 0.375, 0.6866, 0.375, 0.7183, 0.4709, 0.7183, 0.4709, 0.6866, 0.4709, 0.6866, 0.4709, 0.7183, 0.5669, 0.7183, 0.5669, 0.6866, 0.75, 0.6762, 0.75, 0.7026, 0.7975, 0.7026, 0.7975, 0.6762, 0.7025, 0.6762, 0.5669, 0.6866, 0.5669, 0.7183, 0.7025, 0.7026, 0.25, 0.6866, 0.25, 0.7183, 0.375, 0.7183, 0.375, 0.6866])
me_cube_001.materials.append(mat_detail)
me_cube_001.update()
me_cube_003 = bpy.data.meshes.new('Cube.003')
me_cube_003.from_pydata([(-1.341, -1.875, -0.008801), (-3.0, 2.125, 0.002934), (1.341, -1.875, -0.008801), (3.0, 2.125, 0.002934), (0.0, 2.125, 0.002934), (-3.723e-09, -1.875, -0.008801), (-2.503, -0.875, 0.002934), (2.503, -0.875, 0.002934), (0.0, -0.875, 0.002934), (-3.0, 0.625, 0.002934), (3.0, 0.625, 0.002934), (0.0, 0.625, 0.002934)], [], [(8, 6, 0, 5), (7, 8, 5, 2), (10, 11, 8, 7), (11, 9, 6, 8), (4, 1, 9, 11), (3, 4, 11, 10)])
_uv = me_cube_003.uv_layers.new(name='UVMap')
_uv.uv.foreach_set('vector', [0.75, 0.6875, 0.875, 0.6875, 0.875, 0.75, 0.75, 0.75, 0.625, 0.6875, 0.75, 0.6875, 0.75, 0.75, 0.625, 0.75, 0.625, 0.5938, 0.75, 0.5938, 0.75, 0.6875, 0.625, 0.6875, 0.75, 0.5938, 0.875, 0.5938, 0.875, 0.6875, 0.75, 0.6875, 0.75, 0.5, 0.875, 0.5, 0.875, 0.5938, 0.75, 0.5938, 0.625, 0.5, 0.75, 0.5, 0.75, 0.5938, 0.625, 0.5938])
me_cube_003.materials.append(mat_secondary)
me_cube_003.update()

# ---- objects
ob_stern_body = bpy.data.objects.new('stern-body', me_cube)
ob_hull_rail = bpy.data.objects.new('hull-rail', me_cube_001)
ob_stern_floor = bpy.data.objects.new('stern-floor', me_cube_003)

# ---- transforms, parenting, visibility, modifiers, constraints
ob_stern_body.location = (2.271e-08, -0.1071, -0.0914)
ob_hull_rail.location = (-4.257e-08, -0.996, 2.37)
ob_stern_floor.location = (0.0, -0.125, 1.989)

# ---- collection membership
scene.collection.objects.link(ob_stern_body)
scene.collection.objects.link(ob_hull_rail)
scene.collection.objects.link(ob_stern_floor)

# ---- scene / render settings (as saved in the file)
scene.frame_start = 1; scene.frame_end = 250; scene.frame_set(1)
scene.render.engine = 'BLENDER_EEVEE_NEXT'
scene.render.bake_bias = 0.0
scene.render.bake_samples = 0
scene.render.compositor_device = 'GPU'
scene.eevee.use_volume_custom_range = False
scene.eevee.fast_gi_thickness_near = 0.1
scene.eevee.fast_gi_thickness_far = 0.0
scene.eevee.ray_tracing_options.screen_trace_thickness = 0.1
bpy.context.view_layer.update()

# ---- added for rendering (the .blend has no active camera and no usable light): camera, sun
cam_auto = bpy.data.cameras.new('AutoCamera')
cam_auto.lens = 50.0
cam_auto.sensor_width = 36.0
cam_auto.clip_end = 1000.0
ob_auto_camera = bpy.data.objects.new('AutoCamera', cam_auto)
scene.collection.objects.link(ob_auto_camera)
ob_auto_camera.location = (9.25051, -11.4464, 7.98462)
ob_auto_camera.rotation_euler = (1.09748, -7.21219e-08, 0.694738)
scene.camera = ob_auto_camera
light_auto_sun = bpy.data.lights.new('AutoSun', 'SUN')
light_auto_sun.energy = 3.0
light_auto_sun.angle = 0.0523599
ob_auto_sun = bpy.data.objects.new('AutoSun', light_auto_sun)
scene.collection.objects.link(ob_auto_sun)
ob_auto_sun.rotation_euler = (0.872665, 0.174533, 0.523599)
bpy.context.view_layer.update()
